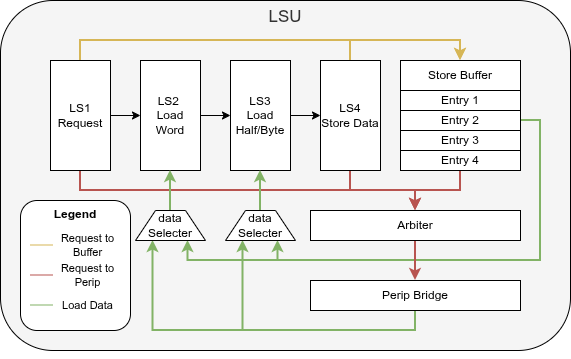

The diagram above was exported from draw.io. Its source (the exported page's mxGraphModel, read from the mxfile embedded in the PNG):
<mxGraphModel dx="719" dy="453" grid="1" gridSize="10" guides="1" tooltips="1" connect="1" arrows="1" fold="1" page="1" pageScale="1" pageWidth="827" pageHeight="1169" math="0" shadow="0">
  <root>
    <mxCell id="0" />
    <mxCell id="1" parent="0" />
    <mxCell id="oior01m00waRS_ZVxNF8-28" parent="1" style="rounded=1;whiteSpace=wrap;html=1;fillColor=#f5f5f5;fontColor=#333333;strokeColor=#000000;strokeWidth=1;verticalAlign=top;fontSize=17;" value="LSU" vertex="1">
      <mxGeometry height="350" width="570" x="90" y="480" as="geometry" />
    </mxCell>
    <mxCell id="7OJF7PbPHYoudSmpWDKg-12" edge="1" parent="1" source="7OJF7PbPHYoudSmpWDKg-1" style="edgeStyle=orthogonalEdgeStyle;rounded=0;orthogonalLoop=1;jettySize=auto;html=1;exitX=1;exitY=0.5;exitDx=0;exitDy=0;entryX=0;entryY=0.5;entryDx=0;entryDy=0;" target="7OJF7PbPHYoudSmpWDKg-2">
      <mxGeometry relative="1" as="geometry" />
    </mxCell>
    <mxCell id="oior01m00waRS_ZVxNF8-27" edge="1" parent="1" source="7OJF7PbPHYoudSmpWDKg-1" style="edgeStyle=orthogonalEdgeStyle;rounded=0;orthogonalLoop=1;jettySize=auto;html=1;exitX=0.5;exitY=1;exitDx=0;exitDy=0;entryX=0.5;entryY=0;entryDx=0;entryDy=0;fillColor=#f8cecc;strokeColor=#b85450;strokeWidth=2;" target="oior01m00waRS_ZVxNF8-16">
      <mxGeometry relative="1" as="geometry">
        <Array as="points">
          <mxPoint x="170" y="670" />
          <mxPoint x="505" y="670" />
        </Array>
      </mxGeometry>
    </mxCell>
    <mxCell id="oior01m00waRS_ZVxNF8-30" edge="1" parent="1" source="7OJF7PbPHYoudSmpWDKg-1" style="edgeStyle=orthogonalEdgeStyle;rounded=0;orthogonalLoop=1;jettySize=auto;html=1;exitX=0.5;exitY=0;exitDx=0;exitDy=0;entryX=0.5;entryY=0;entryDx=0;entryDy=0;fillColor=#fff2cc;strokeColor=#d6b656;strokeWidth=2;" target="oior01m00waRS_ZVxNF8-1">
      <mxGeometry relative="1" as="geometry" />
    </mxCell>
    <mxCell id="7OJF7PbPHYoudSmpWDKg-1" parent="1" style="rounded=0;whiteSpace=wrap;html=1;" value="LS1 Request" vertex="1">
      <mxGeometry height="110" width="60" x="140" y="540" as="geometry" />
    </mxCell>
    <mxCell id="7OJF7PbPHYoudSmpWDKg-13" edge="1" parent="1" source="7OJF7PbPHYoudSmpWDKg-2" style="edgeStyle=orthogonalEdgeStyle;rounded=0;orthogonalLoop=1;jettySize=auto;html=1;exitX=1;exitY=0.5;exitDx=0;exitDy=0;entryX=0;entryY=0.5;entryDx=0;entryDy=0;" target="7OJF7PbPHYoudSmpWDKg-3">
      <mxGeometry relative="1" as="geometry" />
    </mxCell>
    <mxCell id="7OJF7PbPHYoudSmpWDKg-2" parent="1" style="rounded=0;whiteSpace=wrap;html=1;" value="LS2&amp;nbsp;&lt;div&gt;Load Word&lt;/div&gt;" vertex="1">
      <mxGeometry height="110" width="60" x="230" y="540" as="geometry" />
    </mxCell>
    <mxCell id="7OJF7PbPHYoudSmpWDKg-14" edge="1" parent="1" source="7OJF7PbPHYoudSmpWDKg-3" style="edgeStyle=orthogonalEdgeStyle;rounded=0;orthogonalLoop=1;jettySize=auto;html=1;exitX=1;exitY=0.5;exitDx=0;exitDy=0;entryX=0;entryY=0.5;entryDx=0;entryDy=0;" target="7OJF7PbPHYoudSmpWDKg-4">
      <mxGeometry relative="1" as="geometry" />
    </mxCell>
    <mxCell id="7OJF7PbPHYoudSmpWDKg-3" parent="1" style="rounded=0;whiteSpace=wrap;html=1;" value="LS3&lt;div&gt;Load Half/Byte&lt;/div&gt;" vertex="1">
      <mxGeometry height="110" width="60" x="320" y="540" as="geometry" />
    </mxCell>
    <mxCell id="oior01m00waRS_ZVxNF8-13" edge="1" parent="1" source="7OJF7PbPHYoudSmpWDKg-4" style="edgeStyle=orthogonalEdgeStyle;rounded=0;orthogonalLoop=1;jettySize=auto;html=1;exitX=0.5;exitY=0;exitDx=0;exitDy=0;entryX=0.5;entryY=0;entryDx=0;entryDy=0;fillColor=#fff2cc;strokeColor=#d6b656;strokeWidth=2;" target="oior01m00waRS_ZVxNF8-1">
      <mxGeometry relative="1" as="geometry">
        <Array as="points">
          <mxPoint x="440" y="520" />
          <mxPoint x="550" y="520" />
        </Array>
      </mxGeometry>
    </mxCell>
    <mxCell id="oior01m00waRS_ZVxNF8-26" edge="1" parent="1" source="7OJF7PbPHYoudSmpWDKg-4" style="edgeStyle=orthogonalEdgeStyle;rounded=0;orthogonalLoop=1;jettySize=auto;html=1;exitX=0.5;exitY=1;exitDx=0;exitDy=0;entryX=0.5;entryY=0;entryDx=0;entryDy=0;fillColor=#f8cecc;strokeColor=#b85450;strokeWidth=2;" target="oior01m00waRS_ZVxNF8-16">
      <mxGeometry relative="1" as="geometry">
        <Array as="points">
          <mxPoint x="440" y="670" />
          <mxPoint x="505" y="670" />
        </Array>
      </mxGeometry>
    </mxCell>
    <mxCell id="7OJF7PbPHYoudSmpWDKg-4" parent="1" style="rounded=0;whiteSpace=wrap;html=1;" value="LS4&lt;div&gt;Store Data&lt;/div&gt;" vertex="1">
      <mxGeometry height="110" width="60" x="410" y="540" as="geometry" />
    </mxCell>
    <mxCell id="oior01m00waRS_ZVxNF8-1" parent="1" style="rounded=0;whiteSpace=wrap;html=1;" value="Store Buffer" vertex="1">
      <mxGeometry height="30" width="120" x="490" y="540" as="geometry" />
    </mxCell>
    <mxCell id="oior01m00waRS_ZVxNF8-6" parent="1" style="rounded=0;whiteSpace=wrap;html=1;" value="Entry 1" vertex="1">
      <mxGeometry height="20" width="120" x="490" y="570" as="geometry" />
    </mxCell>
    <mxCell id="oior01m00waRS_ZVxNF8-53" edge="1" parent="1" source="oior01m00waRS_ZVxNF8-10" style="edgeStyle=orthogonalEdgeStyle;rounded=0;orthogonalLoop=1;jettySize=auto;html=1;exitX=1;exitY=0.5;exitDx=0;exitDy=0;entryX=0.75;entryY=1;entryDx=0;entryDy=0;strokeWidth=2;fillColor=#d5e8d4;strokeColor=#82b366;" target="oior01m00waRS_ZVxNF8-45">
      <mxGeometry relative="1" as="geometry" />
    </mxCell>
    <mxCell id="oior01m00waRS_ZVxNF8-54" edge="1" parent="1" source="oior01m00waRS_ZVxNF8-10" style="edgeStyle=orthogonalEdgeStyle;rounded=0;orthogonalLoop=1;jettySize=auto;html=1;exitX=1;exitY=0.5;exitDx=0;exitDy=0;entryX=0.75;entryY=1;entryDx=0;entryDy=0;strokeWidth=2;fillColor=#d5e8d4;strokeColor=#82b366;" target="oior01m00waRS_ZVxNF8-44">
      <mxGeometry relative="1" as="geometry">
        <Array as="points">
          <mxPoint x="630" y="600" />
          <mxPoint x="630" y="740" />
          <mxPoint x="277.5" y="740" />
        </Array>
      </mxGeometry>
    </mxCell>
    <mxCell id="oior01m00waRS_ZVxNF8-10" parent="1" style="rounded=0;whiteSpace=wrap;html=1;" value="Entry 2" vertex="1">
      <mxGeometry height="20" width="120" x="490" y="590" as="geometry" />
    </mxCell>
    <mxCell id="oior01m00waRS_ZVxNF8-11" parent="1" style="rounded=0;whiteSpace=wrap;html=1;" value="Entry 3" vertex="1">
      <mxGeometry height="20" width="120" x="490" y="610" as="geometry" />
    </mxCell>
    <mxCell id="oior01m00waRS_ZVxNF8-25" edge="1" parent="1" source="oior01m00waRS_ZVxNF8-12" style="edgeStyle=orthogonalEdgeStyle;rounded=0;orthogonalLoop=1;jettySize=auto;html=1;exitX=0.5;exitY=1;exitDx=0;exitDy=0;entryX=0.5;entryY=0;entryDx=0;entryDy=0;fillColor=#f8cecc;strokeColor=#b85450;strokeWidth=2;" target="oior01m00waRS_ZVxNF8-16">
      <mxGeometry relative="1" as="geometry">
        <Array as="points">
          <mxPoint x="550" y="670" />
          <mxPoint x="505" y="670" />
        </Array>
      </mxGeometry>
    </mxCell>
    <mxCell id="oior01m00waRS_ZVxNF8-12" parent="1" style="rounded=0;whiteSpace=wrap;html=1;" value="Entry 4" vertex="1">
      <mxGeometry height="20" width="120" x="490" y="630" as="geometry" />
    </mxCell>
    <mxCell id="oior01m00waRS_ZVxNF8-50" edge="1" parent="1" source="oior01m00waRS_ZVxNF8-15" style="edgeStyle=orthogonalEdgeStyle;rounded=0;orthogonalLoop=1;jettySize=auto;html=1;exitX=0.5;exitY=1;exitDx=0;exitDy=0;entryX=0.25;entryY=1;entryDx=0;entryDy=0;fillColor=#d5e8d4;strokeColor=#82b366;strokeWidth=2;" target="oior01m00waRS_ZVxNF8-45">
      <mxGeometry relative="1" as="geometry" />
    </mxCell>
    <mxCell id="oior01m00waRS_ZVxNF8-52" edge="1" parent="1" source="oior01m00waRS_ZVxNF8-15" style="edgeStyle=orthogonalEdgeStyle;rounded=0;orthogonalLoop=1;jettySize=auto;html=1;exitX=0.5;exitY=1;exitDx=0;exitDy=0;entryX=0.25;entryY=1;entryDx=0;entryDy=0;fillColor=#d5e8d4;strokeColor=#82b366;strokeWidth=2;" target="oior01m00waRS_ZVxNF8-44">
      <mxGeometry relative="1" as="geometry" />
    </mxCell>
    <mxCell id="oior01m00waRS_ZVxNF8-15" parent="1" style="rounded=0;whiteSpace=wrap;html=1;" value="Perip Bridge" vertex="1">
      <mxGeometry height="30" width="210" x="400" y="760" as="geometry" />
    </mxCell>
    <mxCell id="oior01m00waRS_ZVxNF8-18" edge="1" parent="1" source="oior01m00waRS_ZVxNF8-16" style="edgeStyle=orthogonalEdgeStyle;rounded=0;orthogonalLoop=1;jettySize=auto;html=1;exitX=0.5;exitY=1;exitDx=0;exitDy=0;entryX=0.5;entryY=0;entryDx=0;entryDy=0;fillColor=#f8cecc;strokeColor=#b85450;strokeWidth=2;" target="oior01m00waRS_ZVxNF8-15">
      <mxGeometry relative="1" as="geometry" />
    </mxCell>
    <mxCell id="oior01m00waRS_ZVxNF8-16" parent="1" style="rounded=0;whiteSpace=wrap;html=1;" value="Arbiter" vertex="1">
      <mxGeometry height="30" width="210" x="400" y="690" as="geometry" />
    </mxCell>
    <mxCell id="oior01m00waRS_ZVxNF8-32" edge="1" parent="1" source="oior01m00waRS_ZVxNF8-28" style="edgeStyle=orthogonalEdgeStyle;rounded=0;orthogonalLoop=1;jettySize=auto;html=1;innerLoopWaypoints=1;exitX=0.5;exitY=1;exitDx=0;exitDy=0;" target="oior01m00waRS_ZVxNF8-28">
      <mxGeometry relative="1" as="geometry" />
    </mxCell>
    <mxCell id="oior01m00waRS_ZVxNF8-46" edge="1" parent="1" source="oior01m00waRS_ZVxNF8-44" style="edgeStyle=orthogonalEdgeStyle;rounded=0;orthogonalLoop=1;jettySize=auto;html=1;exitX=0.5;exitY=0;exitDx=0;exitDy=0;entryX=0.5;entryY=1;entryDx=0;entryDy=0;fillColor=#d5e8d4;strokeColor=#82b366;strokeWidth=2;" target="7OJF7PbPHYoudSmpWDKg-2">
      <mxGeometry relative="1" as="geometry" />
    </mxCell>
    <mxCell id="oior01m00waRS_ZVxNF8-44" parent="1" style="shape=trapezoid;perimeter=trapezoidPerimeter;whiteSpace=wrap;html=1;fixedSize=1;" value="data Selecter" vertex="1">
      <mxGeometry height="30" width="70" x="225" y="690" as="geometry" />
    </mxCell>
    <mxCell id="oior01m00waRS_ZVxNF8-47" edge="1" parent="1" source="oior01m00waRS_ZVxNF8-45" style="edgeStyle=orthogonalEdgeStyle;rounded=0;orthogonalLoop=1;jettySize=auto;html=1;exitX=0.5;exitY=0;exitDx=0;exitDy=0;entryX=0.5;entryY=1;entryDx=0;entryDy=0;fillColor=#d5e8d4;strokeColor=#82b366;strokeWidth=2;" target="7OJF7PbPHYoudSmpWDKg-3">
      <mxGeometry relative="1" as="geometry" />
    </mxCell>
    <mxCell id="oior01m00waRS_ZVxNF8-45" parent="1" style="shape=trapezoid;perimeter=trapezoidPerimeter;whiteSpace=wrap;html=1;fixedSize=1;" value="data Selecter" vertex="1">
      <mxGeometry height="30" width="70" x="315" y="690" as="geometry" />
    </mxCell>
    <mxCell id="oior01m00waRS_ZVxNF8-55" parent="1" style="rounded=1;whiteSpace=wrap;html=1;verticalAlign=top;fontSize=12;fontStyle=1" value="Legend" vertex="1">
      <mxGeometry height="130" width="110" x="110" y="680" as="geometry" />
    </mxCell>
    <mxCell id="oior01m00waRS_ZVxNF8-56" edge="1" parent="1" style="endArrow=none;html=1;rounded=0;fillColor=#fff2cc;strokeColor=#d6b656;" value="">
      <mxGeometry height="50" relative="1" width="50" as="geometry">
        <mxPoint x="120" y="724.5" as="sourcePoint" />
        <mxPoint x="142.5" y="724.5" as="targetPoint" />
      </mxGeometry>
    </mxCell>
    <mxCell id="oior01m00waRS_ZVxNF8-57" edge="1" parent="1" style="endArrow=none;html=1;rounded=0;fillColor=#d5e8d4;strokeColor=#82b366;" value="">
      <mxGeometry height="50" relative="1" width="50" as="geometry">
        <mxPoint x="120" y="784.5" as="sourcePoint" />
        <mxPoint x="142.5" y="784.5" as="targetPoint" />
      </mxGeometry>
    </mxCell>
    <mxCell id="oior01m00waRS_ZVxNF8-58" edge="1" parent="1" style="endArrow=none;html=1;rounded=0;fillColor=#f8cecc;strokeColor=#b85450;" value="">
      <mxGeometry height="50" relative="1" width="50" as="geometry">
        <mxPoint x="120" y="754.5" as="sourcePoint" />
        <mxPoint x="142.5" y="754.5" as="targetPoint" />
      </mxGeometry>
    </mxCell>
    <mxCell id="oior01m00waRS_ZVxNF8-59" parent="1" style="text;html=1;whiteSpace=wrap;strokeColor=none;fillColor=none;align=center;verticalAlign=middle;rounded=0;fontSize=11;" value="Request to Buffer" vertex="1">
      <mxGeometry height="30" width="75" x="140" y="710" as="geometry" />
    </mxCell>
    <mxCell id="oior01m00waRS_ZVxNF8-60" parent="1" style="text;html=1;whiteSpace=wrap;strokeColor=none;fillColor=none;align=center;verticalAlign=middle;rounded=0;fontSize=11;" value="Request to Perip" vertex="1">
      <mxGeometry height="30" width="75" x="140" y="740" as="geometry" />
    </mxCell>
    <mxCell id="oior01m00waRS_ZVxNF8-61" parent="1" style="text;html=1;whiteSpace=wrap;strokeColor=none;fillColor=none;align=center;verticalAlign=middle;rounded=0;fontSize=11;" value="Load Data" vertex="1">
      <mxGeometry height="30" width="75" x="140" y="770" as="geometry" />
    </mxCell>
  </root>
</mxGraphModel>